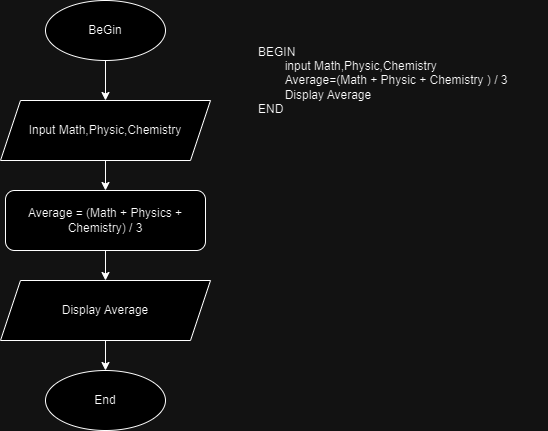

The diagram above was exported from draw.io. Its source (the exported page's mxGraphModel, read from the mxfile embedded in the PNG):
<mxGraphModel dx="1050" dy="557" grid="1" gridSize="10" guides="1" tooltips="1" connect="1" arrows="1" fold="1" page="1" pageScale="1" pageWidth="827" pageHeight="1169" math="0" shadow="0">
  <root>
    <mxCell id="0" />
    <mxCell id="1" parent="0" />
    <mxCell id="lZaEUINwMAbI1HilYOz4-6" style="edgeStyle=orthogonalEdgeStyle;rounded=0;orthogonalLoop=1;jettySize=auto;html=1;entryX=0.5;entryY=0;entryDx=0;entryDy=0;" parent="1" source="lZaEUINwMAbI1HilYOz4-1" target="lZaEUINwMAbI1HilYOz4-2" edge="1">
      <mxGeometry relative="1" as="geometry" />
    </mxCell>
    <mxCell id="lZaEUINwMAbI1HilYOz4-1" value="BeGin" style="ellipse;whiteSpace=wrap;html=1;" parent="1" vertex="1">
      <mxGeometry x="325" y="30" width="120" height="60" as="geometry" />
    </mxCell>
    <mxCell id="lZaEUINwMAbI1HilYOz4-7" value="" style="edgeStyle=orthogonalEdgeStyle;rounded=0;orthogonalLoop=1;jettySize=auto;html=1;" parent="1" source="lZaEUINwMAbI1HilYOz4-2" target="lZaEUINwMAbI1HilYOz4-3" edge="1">
      <mxGeometry relative="1" as="geometry" />
    </mxCell>
    <mxCell id="lZaEUINwMAbI1HilYOz4-2" value="Input Math,Physic,Chemistry" style="shape=parallelogram;perimeter=parallelogramPerimeter;whiteSpace=wrap;html=1;fixedSize=1;" parent="1" vertex="1">
      <mxGeometry x="280" y="130" width="210" height="60" as="geometry" />
    </mxCell>
    <mxCell id="lZaEUINwMAbI1HilYOz4-8" value="" style="edgeStyle=orthogonalEdgeStyle;rounded=0;orthogonalLoop=1;jettySize=auto;html=1;" parent="1" source="lZaEUINwMAbI1HilYOz4-3" target="lZaEUINwMAbI1HilYOz4-4" edge="1">
      <mxGeometry relative="1" as="geometry" />
    </mxCell>
    <mxCell id="lZaEUINwMAbI1HilYOz4-3" value="Average = (Math + Physics + Chemistry) / 3" style="rounded=1;whiteSpace=wrap;html=1;" parent="1" vertex="1">
      <mxGeometry x="285" y="220" width="200" height="60" as="geometry" />
    </mxCell>
    <mxCell id="lZaEUINwMAbI1HilYOz4-9" value="" style="edgeStyle=orthogonalEdgeStyle;rounded=0;orthogonalLoop=1;jettySize=auto;html=1;" parent="1" source="lZaEUINwMAbI1HilYOz4-4" target="lZaEUINwMAbI1HilYOz4-5" edge="1">
      <mxGeometry relative="1" as="geometry" />
    </mxCell>
    <mxCell id="lZaEUINwMAbI1HilYOz4-4" value="Display Average" style="shape=parallelogram;perimeter=parallelogramPerimeter;whiteSpace=wrap;html=1;fixedSize=1;" parent="1" vertex="1">
      <mxGeometry x="280" y="310" width="210" height="60" as="geometry" />
    </mxCell>
    <mxCell id="lZaEUINwMAbI1HilYOz4-5" value="End" style="ellipse;whiteSpace=wrap;html=1;" parent="1" vertex="1">
      <mxGeometry x="325" y="400" width="120" height="60" as="geometry" />
    </mxCell>
    <mxCell id="lZaEUINwMAbI1HilYOz4-12" value="&lt;p style=&quot;&quot;&gt;&lt;span style=&quot;font-weight: 400; font-size: 12px;&quot;&gt;&lt;font style=&quot;font-size: 12px;&quot;&gt;BEGIN&amp;nbsp;&lt;br&gt;&lt;/font&gt;&lt;/span&gt;&lt;span style=&quot;background-color: initial; font-size: 12px; font-weight: normal;&quot;&gt;&lt;span style=&quot;white-space: pre;&quot;&gt;&#09;&lt;/span&gt;i&lt;/span&gt;&lt;span style=&quot;background-color: initial; font-size: 12px; font-weight: normal;&quot;&gt;nput Math,Physic,Chemistry&lt;br&gt;&lt;/span&gt;&lt;span style=&quot;background-color: initial; font-size: 12px; font-weight: 400;&quot;&gt;&lt;span style=&quot;white-space: pre;&quot;&gt;&#09;&lt;/span&gt;Average=(Math + Physic + Chemistry ) / 3&lt;br&gt;&lt;/span&gt;&lt;span style=&quot;font-weight: 400;&quot;&gt;&lt;font style=&quot;font-size: 12px;&quot;&gt;&lt;span style=&quot;white-space: pre;&quot;&gt;&#09;&lt;/span&gt;Display Average&lt;/font&gt;&lt;/span&gt;&lt;span style=&quot;font-weight: 400;&quot;&gt;&lt;font style=&quot;font-size: 12px;&quot;&gt;&lt;br&gt;&lt;/font&gt;&lt;/span&gt;&lt;span style=&quot;font-weight: 400;&quot;&gt;&lt;font style=&quot;font-size: 12px;&quot;&gt;END&lt;/font&gt;&lt;/span&gt;&lt;/p&gt;" style="text;html=1;overflow=hidden;rounded=0;align=left;verticalAlign=middle;spacing=1;" parent="1" vertex="1">
      <mxGeometry x="537" y="40" width="290" height="140" as="geometry" />
    </mxCell>
  </root>
</mxGraphModel>